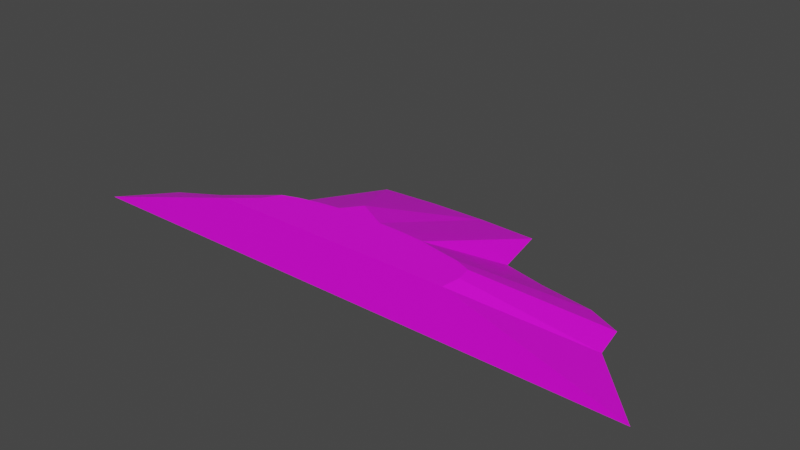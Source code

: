 # Source: terrain_gentle_hill_147.blend  (saved by Blender 3.0.42; exported with 4.5.12 LTS)
import bpy
from mathutils import Matrix  # noqa: F401  (used for matrix-valued properties, if any)

bpy.ops.wm.read_factory_settings(use_empty=True)
scene = bpy.context.scene
scene.name = 'Scene'

# ---- collections
col_collection = bpy.data.collections.new('Collection'); scene.collection.children.link(col_collection)

# ---- images (referenced by path relative to the original .blend; pixels are not part of the script)
import os
ASSET_DIR = os.environ.get("B2B_ASSET_DIR", "")  # directory of the original .blend (textures are referenced by path, not embedded)
HERE = os.path.dirname(os.path.abspath(__file__))  # packed textures are extracted next to this script under _unpacked/

def load_image(name, relpath, width, height, colorspace="sRGB"):
    """Load a texture the original file referenced (path relative to the .blend, or extracted next to this script)."""
    p = next((c for c in (os.path.join(HERE, relpath), os.path.join(ASSET_DIR, relpath)) if relpath and os.path.exists(c)), "")
    if p:
        img = bpy.data.images.load(p, check_existing=True)
        img.name = name
    else:  # same state as the original file: an image datablock whose file is absent (Cycles renders it pink)
        img = bpy.data.images.new(name, width, height)
        img.source = "FILE"
        img.filepath = "//" + (relpath or name)
    img.colorspace_settings.name = colorspace
    return img
img_background_jpg = load_image('background.jpg', 'background.jpg', 1024, 1024, 'sRGB')

# ---- materials (node trees are filled in below, after node groups)
mat_material_001 = bpy.data.materials.new('Material.001')
mat_material_001.use_transparent_shadow = False

# ---- material node trees
mat_material_001.use_nodes = True; mat_material_001.node_tree.nodes.clear()
_N = mat_material_001.node_tree.nodes; _L = mat_material_001.node_tree.links
n0 = _N.new('ShaderNodeBsdfPrincipled'); n0.name = 'Principled BSDF'; n0.location = (10, 300)
n0.distribution = 'GGX'
n0.subsurface_method = 'BURLEY'
n0.inputs[3].default_value = 1.45
n0.inputs[27].default_value = (0.0, 0.0, 0.0, 1.0)
n0.inputs[28].default_value = 1.0
n1 = _N.new('ShaderNodeOutputMaterial'); n1.name = 'Material Output'; n1.location = (300, 300)
n2 = _N.new('ShaderNodeTexImage'); n2.name = 'Image Texture'; n2.location = (-843, 61)
n2.image = img_background_jpg
_L.new(n0.outputs[0], n1.inputs[0])
_L.new(n2.outputs[0], n0.inputs[0])
n1.is_active_output = True

# ---- world
world_world = bpy.data.worlds.new('World'); scene.world = world_world
world_world.use_nodes = True; world_world.node_tree.nodes.clear()
_N = world_world.node_tree.nodes; _L = world_world.node_tree.links
n0 = _N.new('ShaderNodeOutputWorld'); n0.name = 'World Output'; n0.location = (300, 300)
n1 = _N.new('ShaderNodeBackground'); n1.name = 'Background'; n1.location = (10, 300)
n1.inputs[0].default_value = (0.05088, 0.05088, 0.05088, 1.0)
_L.new(n1.outputs[0], n0.inputs[0])
n0.is_active_output = True
world_world.color = (0.05088, 0.05088, 0.05088)
world_world.use_sun_shadow = False
world_world.sun_shadow_jitter_overblur = 0.0

# ---- meshes
me_cube_011 = bpy.data.meshes.new('Cube.011')
me_cube_011.from_pydata([(0.2076, 1.891, -0.3953), (1.109, 1.866, -0.3953), (1.284, 0.9978, -0.3953), (1.985, 0.8175, -0.3801), (2.783, 0.7154, -0.3953), (3.304, 0.4581, -0.3801), (3.404, -0.07826, -0.3801), (-3.982, -0.3647, -0.3953), (-3.555, -0.1395, -0.3953), (-2.98, 0.05787, -0.3953), (-2.371, 0.5146, -0.3953), (-1.561, 1.791, -0.3953), (-0.6938, 1.866, -0.3953), (4.371, -1.109, -0.3941), (-4.629, -1.109, -0.3953), (-1.618, -0.7799, 0.3921), (-1.48, -0.5471, 0.3921), (-2.006, -1.109, 0.3921), (-0.5897, -0.3411, 0.3921), (-0.9328, -0.3928, 0.3921), (-0.3762, -0.06553, 0.3921), (0.1185, -0.3269, 0.3921), (-1.233, -0.4624, 0.3921), (0.8778, -0.3695, 0.3921), (1.765, -0.588, 0.3921), (1.808, -0.8209, 0.3921), (1.771, -1.109, 0.3921), (1.522, -0.4907, 0.3921), (1.192, -0.4319, 0.3921), (0.5056, -0.3376, 0.3921)], [], [(15, 17, 26, 25, 24, 27, 28, 23, 29, 21, 20, 18, 19, 22, 16), (29, 1, 0, 21), (23, 2, 1, 29), (28, 3, 2, 23), (27, 4, 3, 28), (24, 5, 4, 27), (25, 6, 5, 24), (26, 13, 6, 25), (7, 14, 17, 15), (8, 7, 15, 16), (22, 9, 8, 16), (19, 10, 9, 22), (18, 11, 10, 19), (7, 8, 9, 10, 11, 12, 0, 1, 2, 3, 4, 5, 6, 13, 14), (20, 12, 11, 18), (0, 12, 20, 21), (17, 14, 13, 26)])
_uv = me_cube_011.uv_layers.new(name='UVMap')
_uv.uv.foreach_set('vector', [0.4565, 0.3316, 0.5079, 0.2889, 0.5079, 0.7084, 0.4629, 0.7122, 0.4266, 0.7072, 0.4114, 0.68, 0.4023, 0.6434, 0.3925, 0.6084, 0.3876, 0.5671, 0.3859, 0.5241, 0.3451, 0.4688, 0.3881, 0.4454, 0.3962, 0.4074, 0.407, 0.374, 0.4202, 0.3467, 0.3876, 0.5671, 0.003902, 0.6343, 0.0, 0.5341, 0.3859, 0.5241, 0.3925, 0.6084, 0.1392, 0.6546, 0.003902, 0.6343, 0.3876, 0.5671, 0.4023, 0.6434, 0.1681, 0.7326, 0.1392, 0.6546, 0.3925, 0.6084, 0.4114, 0.68, 0.1832, 0.8214, 0.1681, 0.7326, 0.4023, 0.6434, 0.4266, 0.7072, 0.2241, 0.8794, 0.1832, 0.8214, 0.4114, 0.68, 0.4629, 0.7122, 0.3077, 0.891, 0.2241, 0.8794, 0.4266, 0.7072, 0.5079, 0.7084, 0.4678, 0.9996, 0.3077, 0.891, 0.4629, 0.7122, 0.3516, 0.07111, 0.4677, 0.0, 0.5079, 0.2889, 0.4565, 0.3316, 0.3165, 0.1183, 0.3516, 0.07111, 0.4565, 0.3316, 0.4202, 0.3467, 0.407, 0.374, 0.2857, 0.1819, 0.3165, 0.1183, 0.4202, 0.3467, 0.3962, 0.4074, 0.2145, 0.2492, 0.2857, 0.1819, 0.407, 0.374, 0.3881, 0.4454, 0.01546, 0.3379, 0.2145, 0.2492, 0.3962, 0.4074, 0.02559, 0.9925, 0.02482, 0.9915, 0.02415, 0.9902, 0.0226, 0.9888, 0.01826, 0.987, 0.01801, 0.985, 0.01793, 0.9829, 0.01801, 0.9808, 0.02096, 0.9804, 0.02157, 0.9788, 0.02192, 0.977, 0.02279, 0.9758, 0.02462, 0.9755, 0.02812, 0.9733, 0.02812, 0.994, 0.3451, 0.4688, 0.003902, 0.434, 0.01546, 0.3379, 0.3881, 0.4454, 0.0, 0.5341, 0.003902, 0.434, 0.3451, 0.4688, 0.3859, 0.5241, 0.4352, 0.1014, 0.6194, 0.3923, 0.01764, 0.4097, 0.1827, 0.1089])
me_cube_011.materials.append(mat_material_001)
me_cube_011.use_remesh_fix_poles = True
me_cube_011.use_remesh_preserve_attributes = False
me_cube_011.update()

# ---- objects
ob_terrain_gentle_hill__147 = bpy.data.objects.new('terrain Gentle Hill #147', me_cube_011)

# ---- transforms, parenting, visibility, modifiers, constraints
ob_terrain_gentle_hill__147.location = (0.0, 0.0, 0.0)
ob_terrain_gentle_hill__147.lineart.crease_threshold = 0.0

# ---- collection membership
col_collection.objects.link(ob_terrain_gentle_hill__147)

# ---- scene / render settings (as saved in the file)
scene.frame_start = 1; scene.frame_end = 250; scene.frame_set(0)
scene.render.engine = 'BLENDER_EEVEE_NEXT'
scene.cycles.use_denoising = False
scene.cycles.samples = 128
scene.cycles.sampling_pattern = 'TABULATED_SOBOL'
scene.cycles.use_adaptive_sampling = False
scene.cycles.use_light_tree = False
scene.view_settings.view_transform = 'Filmic'
bpy.context.view_layer.update()

# ---- added for rendering (the .blend has no active camera and no usable light): camera, sun
cam_auto = bpy.data.cameras.new('AutoCamera')
cam_auto.lens = 50.0
cam_auto.sensor_width = 36.0
cam_auto.clip_end = 1000.0
ob_auto_camera = bpy.data.objects.new('AutoCamera', cam_auto)
scene.collection.objects.link(ob_auto_camera)
ob_auto_camera.location = (8.67871, -10.1786, 7.04455)
ob_auto_camera.rotation_euler = (1.09748, -7.21219e-08, 0.694738)
scene.camera = ob_auto_camera
light_auto_sun = bpy.data.lights.new('AutoSun', 'SUN')
light_auto_sun.energy = 3.0
light_auto_sun.angle = 0.0523599
ob_auto_sun = bpy.data.objects.new('AutoSun', light_auto_sun)
scene.collection.objects.link(ob_auto_sun)
ob_auto_sun.rotation_euler = (0.872665, 0.174533, 0.523599)
bpy.context.view_layer.update()
